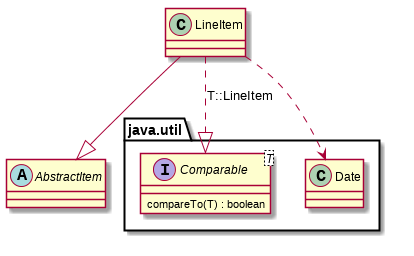

The diagram above was rendered by PlantUML. Its source (embedded in the PNG):
@startuml
abstract class AbstractItem
interface java.util.Comparable<T> {
	compareTo(T) : boolean
}
LineItem ..|> java.util.Comparable : "T::LineItem"
LineItem --|> AbstractItem
LineItem ..> java.util.Date
@enduml